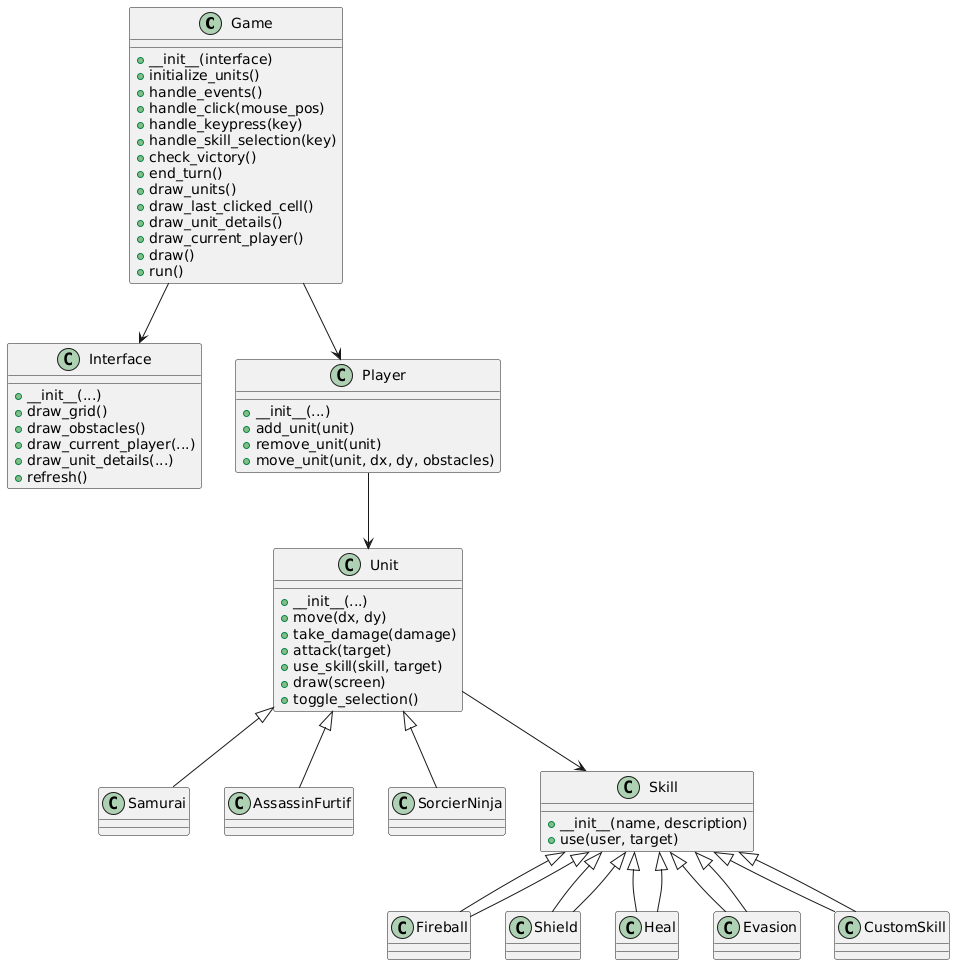

The diagram above was rendered by PlantUML. Its source (embedded in the PNG):
@startuml
class Game {
    + __init__(interface)
    + initialize_units()
    + handle_events()
    + handle_click(mouse_pos)
    + handle_keypress(key)
    + handle_skill_selection(key)
    + check_victory()
    + end_turn()
    + draw_units()
    + draw_last_clicked_cell()
    + draw_unit_details()
    + draw_current_player()
    + draw()
    + run()
}

class Interface {
    + __init__(...)
    + draw_grid()
    + draw_obstacles()
    + draw_current_player(...)
    + draw_unit_details(...)
    + refresh()
}

class Player {
    + __init__(...)
    + add_unit(unit)
    + remove_unit(unit)
    + move_unit(unit, dx, dy, obstacles)
}

class Unit {
    + __init__(...)
    + move(dx, dy)
    + take_damage(damage)
    + attack(target)
    + use_skill(skill, target)
    + draw(screen)
    + toggle_selection()
}

class Samurai extends Unit
class AssassinFurtif extends Unit
class SorcierNinja extends Unit

class Skill {
    + __init__(name, description)
    + use(user, target)
}

class Fireball extends Skill
class Shield extends Skill
class Heal extends Skill
class Evasion extends Skill
class CustomSkill extends Skill

Game --> Interface
Game --> Player
Player --> Unit
Unit --> Skill
Skill <|-- Fireball
Skill <|-- Shield
Skill <|-- Heal
Skill <|-- Evasion
Skill <|-- CustomSkill
@enduml